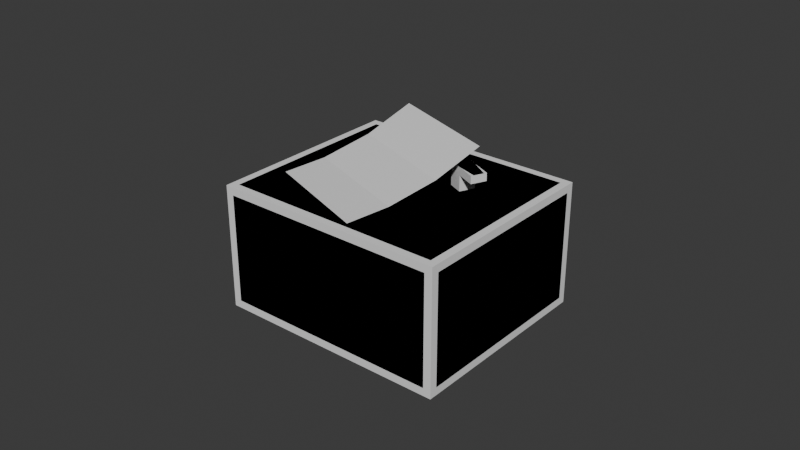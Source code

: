 # Source: Musicbox.blend  (saved by Blender 4.5.90; exported with 4.5.12 LTS)
import bpy
from mathutils import Matrix  # noqa: F401  (used for matrix-valued properties, if any)

bpy.ops.wm.read_factory_settings(use_empty=True)
scene = bpy.context.scene
scene.name = 'Scene'

# ---- collections
col_collection = bpy.data.collections.new('Collection'); scene.collection.children.link(col_collection)

# ---- images (referenced by path relative to the original .blend; pixels are not part of the script)
import os
ASSET_DIR = os.environ.get("B2B_ASSET_DIR", "")  # directory of the original .blend (textures are referenced by path, not embedded)
HERE = os.path.dirname(os.path.abspath(__file__))  # packed textures are extracted next to this script under _unpacked/

def load_image(name, relpath, width, height, colorspace="sRGB"):
    """Load a texture the original file referenced (path relative to the .blend, or extracted next to this script)."""
    p = next((c for c in (os.path.join(HERE, relpath), os.path.join(ASSET_DIR, relpath)) if relpath and os.path.exists(c)), "")
    if p:
        img = bpy.data.images.load(p, check_existing=True)
        img.name = name
    else:  # same state as the original file: an image datablock whose file is absent (Cycles renders it pink)
        img = bpy.data.images.new(name, width, height)
        img.source = "FILE"
        img.filepath = "//" + (relpath or name)
    img.colorspace_settings.name = colorspace
    return img
img_musicbox_texture = load_image('musicbox_texture', 'musicbox_texture.png', 1024, 1024, 'sRGB')

# ---- materials (node trees are filled in below, after node groups)
mat_musicboxmaterial = bpy.data.materials.new('MusicboxMaterial')
mat_musicboxmaterial.alpha_threshold = 0.0
mat_musicboxmaterial.roughness = 0.5
mat_musicboxmaterial.line_color = (0.0, 0.0, 0.0, 1.0)
mat_musicboxkeymaterial = bpy.data.materials.new('MusicboxKeyMaterial')
mat_musicboxnotematerial = bpy.data.materials.new('MusicboxNoteMaterial')

# ---- node groups
ng_smooth_by_angle = bpy.data.node_groups.new('Smooth by Angle', 'GeometryNodeTree')
_s = ng_smooth_by_angle.interface.new_socket(name='Mesh', in_out='OUTPUT', socket_type='NodeSocketGeometry')
_s = ng_smooth_by_angle.interface.new_socket(name='Mesh', in_out='INPUT', socket_type='NodeSocketGeometry')
_s = ng_smooth_by_angle.interface.new_socket(name='Angle', in_out='INPUT', socket_type='NodeSocketFloat')
_s.subtype = 'ANGLE'
_s.default_value = 0.5236
_s.min_value = 0.0
_s.max_value = 3.142
_s.description = 'Maximum face angle for smooth edges'
_s = ng_smooth_by_angle.interface.new_socket(name='Ignore Sharpness', in_out='INPUT', socket_type='NodeSocketBool')
_s.force_non_field = True
ng_smooth_by_angle.description = 'Set the sharpness of mesh edges based on the angle between the neighboring faces'
ng_smooth_by_angle.is_modifier = True
_N = ng_smooth_by_angle.nodes; _L = ng_smooth_by_angle.links
n0 = _N.new('GeometryNodeSetShadeSmooth'); n0.name = 'Set Shade Smooth'; n0.location = (120, -80)
n0.domain = 'EDGE'
n1 = _N.new('GeometryNodeSetShadeSmooth'); n1.name = 'Set Shade Smooth.001'; n1.location = (300, -80)
n2 = _N.new('NodeGroupOutput'); n2.name = 'Group Output'; n2.location = (480, -80)
n3 = _N.new('GeometryNodeInputMeshEdgeAngle'); n3.name = 'Edge Angle'; n3.location = (-440, -240)
n4 = _N.new('NodeGroupInput'); n4.name = 'Group Input'; n4.location = (-80, -80)
n5 = _N.new('GeometryNodeInputEdgeSmooth'); n5.name = 'Is Edge Smooth'; n5.location = (-260, -120)
n6 = _N.new('GeometryNodeInputShadeSmooth'); n6.name = 'Is Shade Smooth'; n6.location = (-440, -397)
n7 = _N.new('FunctionNodeCompare'); n7.name = 'Compare'; n7.location = (-260, -260)
n7.operation = 'LESS_EQUAL'
n7.inputs[6].default_value = (0.0, 0.0, 0.0, 0.0)
n7.inputs[7].default_value = (0.0, 0.0, 0.0, 0.0)
n8 = _N.new('FunctionNodeBooleanMath'); n8.name = 'Boolean Math.001'; n8.location = (-80, -260)
n9 = _N.new('NodeGroupInput'); n9.name = 'Group Input.001'; n9.location = (-440, -329)
n10 = _N.new('NodeGroupInput'); n10.name = 'Group Input.002'; n10.location = (-259, -189)
n11 = _N.new('FunctionNodeBooleanMath'); n11.name = 'Boolean Math'; n11.location = (-80, -149)
n11.operation = 'OR'
n12 = _N.new('FunctionNodeBooleanMath'); n12.name = 'Boolean Math.002'; n12.location = (-260, -380)
n12.operation = 'OR'
n13 = _N.new('NodeGroupInput'); n13.name = 'Group Input.003'; n13.location = (-440, -460)
_L.new(n3.outputs[0], n7.inputs[0])
_L.new(n1.outputs[0], n2.inputs[0])
_L.new(n9.outputs[1], n7.inputs[1])
_L.new(n7.outputs[0], n8.inputs[0])
_L.new(n4.outputs[0], n0.inputs[0])
_L.new(n0.outputs[0], n1.inputs[0])
_L.new(n8.outputs[0], n0.inputs[2])
_L.new(n10.outputs[2], n11.inputs[1])
_L.new(n5.outputs[0], n11.inputs[0])
_L.new(n11.outputs[0], n0.inputs[1])
_L.new(n13.outputs[2], n12.inputs[1])
_L.new(n6.outputs[0], n12.inputs[0])
_L.new(n12.outputs[0], n8.inputs[1])
n2.is_active_output = True

# ---- material node trees
mat_musicboxmaterial.use_nodes = True; mat_musicboxmaterial.node_tree.nodes.clear()
_N = mat_musicboxmaterial.node_tree.nodes; _L = mat_musicboxmaterial.node_tree.links
n0 = _N.new('ShaderNodeOutputMaterial'); n0.name = 'Material Output'; n0.location = (200, 100)
n1 = _N.new('ShaderNodeBsdfPrincipled'); n1.name = 'Principled BSDF'; n1.location = (-200, 100)
n1.inputs[3].default_value = 1.45
n2 = _N.new('ShaderNodeTexImage'); n2.name = 'Image Texture'; n2.location = (-490, 80)
n2.image = img_musicbox_texture
_L.new(n1.outputs[0], n0.inputs[0])
_L.new(n2.outputs[0], n1.inputs[0])
n0.is_active_output = True
mat_musicboxkeymaterial.use_nodes = True; mat_musicboxkeymaterial.node_tree.nodes.clear()
_N = mat_musicboxkeymaterial.node_tree.nodes; _L = mat_musicboxkeymaterial.node_tree.links
n0 = _N.new('ShaderNodeBsdfPrincipled'); n0.name = 'Principled BSDF'; n0.location = (-200, 100)
n1 = _N.new('ShaderNodeOutputMaterial'); n1.name = 'Material Output'; n1.location = (200, 100)
_L.new(n0.outputs[0], n1.inputs[0])
n1.is_active_output = True
mat_musicboxnotematerial.use_nodes = True; mat_musicboxnotematerial.node_tree.nodes.clear()
_N = mat_musicboxnotematerial.node_tree.nodes; _L = mat_musicboxnotematerial.node_tree.links
n0 = _N.new('ShaderNodeBsdfPrincipled'); n0.name = 'Principled BSDF'; n0.location = (-200, 100)
n1 = _N.new('ShaderNodeOutputMaterial'); n1.name = 'Material Output'; n1.location = (200, 100)
_L.new(n0.outputs[0], n1.inputs[0])
n1.is_active_output = True

# ---- world
world_world = bpy.data.worlds.new('World'); scene.world = world_world
world_world.use_nodes = True; world_world.node_tree.nodes.clear()
_N = world_world.node_tree.nodes; _L = world_world.node_tree.links
n0 = _N.new('ShaderNodeOutputWorld'); n0.name = 'World Output'; n0.location = (200, 100)
n1 = _N.new('ShaderNodeBackground'); n1.name = 'Background'; n1.location = (-200, 100)
n1.inputs[0].default_value = (0.05088, 0.05088, 0.05088, 1.0)
_L.new(n1.outputs[0], n0.inputs[0])
n0.is_active_output = True
world_world.color = (0.05088, 0.05088, 0.05088)
world_world.sun_shadow_jitter_overblur = 0.0

# ---- meshes
me_cube = bpy.data.meshes.new('Cube')
me_cube.from_pydata([(0.0375, 0.0325, 0.02), (0.0375, 0.0325, -0.02), (0.0375, -0.0325, 0.02), (0.0375, -0.0325, -0.02), (-0.0375, 0.0325, 0.02), (-0.0375, 0.0325, -0.02), (-0.0375, -0.0325, 0.02), (-0.0375, -0.0325, -0.02)], [], [(0, 4, 6, 2), (3, 2, 6, 7), (7, 6, 4, 5), (5, 1, 3, 7), (1, 0, 2, 3), (5, 4, 0, 1)])
me_cube.polygons.foreach_set('use_smooth', [True] * 6)
_uv = me_cube.uv_layers.new(name='UVMap')
_uv.uv.foreach_set('vector', [0.3824, 2.887e-08, 0.3824, 0.4412, 1.052e-08, 0.4412, 4.383e-08, 3.309e-15, 0.2353, 0.8824, 1.008e-08, 0.8824, 4.339e-08, 0.4412, 0.2353, 0.4412, 0.7059, 0.8235, 0.4706, 0.8235, 0.4706, 0.4412, 0.7059, 0.4412, 0.7647, 3.582e-08, 0.7647, 0.4412, 0.3824, 0.4412, 0.3824, 6.953e-09, 1.0, 0.3824, 0.7647, 0.3824, 0.7647, -8.007e-09, 1.0, 9.757e-09, 0.4706, 0.8824, 0.2353, 0.8824, 0.2353, 0.4412, 0.4706, 0.4412])
me_cube.materials.append(mat_musicboxmaterial)
me_cube.use_mirror_vertex_groups = False
me_cube.update()
me_cube_001 = bpy.data.meshes.new('Cube.001')
me_cube_001.from_pydata([(-0.0025, -0.0025, -0.0025), (-0.0025, -0.0025, 0.0025), (-0.0025, 0.0025, -0.0025), (-0.0025, 0.0025, 0.0025), (0.0025, -0.0025, -0.0025), (0.0025, -0.0025, 0.0025), (0.0025, 0.0025, -0.0025), (0.0025, 0.0025, 0.0025), (-0.0025, -0.0025, 0.005), (-0.0025, 0.0025, 0.005), (0.0025, 0.0025, 0.005), (0.0025, -0.0025, 0.005), (0.009, 0.001625, 0.0025), (0.009, -0.001625, 0.0025), (0.009, 0.001625, 0.005), (0.009, -0.001625, 0.005), (-0.009, -0.001625, 0.0025), (-0.009, 0.001625, 0.0025), (-0.009, -0.001625, 0.005), (-0.009, 0.001625, 0.005)], [], [(0, 1, 3, 2), (2, 3, 7, 6), (6, 7, 5, 4), (4, 5, 1, 0), (2, 6, 4, 0), (7, 3, 9, 10), (10, 9, 8, 11), (10, 11, 15, 14), (9, 3, 17, 19), (1, 5, 11, 8), (13, 12, 14, 15), (5, 7, 12, 13), (7, 10, 14, 12), (11, 5, 13, 15), (17, 16, 18, 19), (8, 9, 19, 18), (1, 8, 18, 16), (3, 1, 16, 17)])
me_cube_001.polygons.foreach_set('use_smooth', [True] * 18)
_uv = me_cube_001.uv_layers.new(name='UVMap')
_uv.uv.foreach_set('vector', [0.6, 0.92, 0.4, 0.92, 0.4, 0.72, 0.6, 0.72, 0.3, 0.46, 0.1, 0.46, 0.1, 0.26, 0.3, 0.26, 1.0, 0.2, 0.8, 0.2, 0.8, 4.519e-09, 1.0, 1.962e-08, 0.6, 0.46, 0.4, 0.46, 0.4, 0.26, 0.6, 0.26, 1.0, 0.2, 1.0, 0.4, 0.8, 0.4, 0.8, 0.2, 0.1, 0.26, 0.1, 0.46, 2.524e-09, 0.46, 1.762e-08, 0.26, 0.8, 0.26, 0.8, 0.46, 0.6, 0.46, 0.6, 0.26, 0.8, 0.26, 0.6, 0.26, 0.635, 1.069e-08, 0.765, 2.05e-08, 2.524e-09, 0.46, 0.1, 0.46, 0.1, 0.72, -1.711e-08, 0.72, 0.4, 0.26, 0.4, 0.46, 0.3, 0.46, 0.3, 0.26, 0.9, 0.4, 0.9, 0.53, 0.8, 0.53, 0.8, 0.4, 0.2, 0.98, -5.179e-10, 0.98, 0.035, 0.72, 0.165, 0.72, 0.1, 0.26, 1.762e-08, 0.26, 3.725e-08, 2.813e-15, 0.1, 7.55e-09, 0.3, 0.46, 0.4, 0.46, 0.4, 0.72, 0.3, 0.72, 0.9, 0.53, 0.9, 0.66, 0.8, 0.66, 0.8, 0.53, 0.6, 0.46, 0.8, 0.46, 0.765, 0.72, 0.635, 0.72, 0.4, 0.26, 0.3, 0.26, 0.3, -1.46e-08, 0.4, -7.054e-09, 0.2, 0.72, 0.4, 0.72, 0.365, 0.98, 0.235, 0.98])
me_cube_001.materials.append(mat_musicboxkeymaterial)
me_cube_001.update()
me_plane = bpy.data.meshes.new('Plane')
me_plane.from_pydata([(-0.01932, -0.01932, 0.0), (0.01932, -0.01932, 0.0), (-0.01932, 0.02271, 0.01335), (0.01932, 0.02271, 0.01335), (-0.01932, 0.008487, 0.006238), (-0.01932, -0.00644, 0.001789), (0.01932, -0.00644, 0.001789), (0.01932, 0.008487, 0.006238)], [], [(4, 7, 3, 2), (0, 1, 6, 5), (5, 6, 7, 4)])
_uv = me_plane.uv_layers.new(name='UVMap')
_uv.uv.foreach_set('vector', [0.8764, 0.3556, 0.0, 0.3556, 0.0, 0.0, 0.8764, 0.0, 0.8764, 1.0, 0.0, 1.0, 0.0, 0.7088, 0.8764, 0.7088, 0.8764, 0.7088, 0.0, 0.7088, 0.0, 0.3556, 0.8764, 0.3556])
me_plane.materials.append(mat_musicboxnotematerial)
me_plane.update()
me_cube_002 = bpy.data.meshes.new('Cube.002')
me_cube_002.from_pydata([(-0.0025, -0.0025, -0.0025), (-0.0025, -0.0025, 0.0025), (-0.0025, 0.0025, -0.0025), (-0.0025, 0.0025, 0.0025), (0.0025, -0.0025, -0.0025), (0.0025, -0.0025, 0.0025), (0.0025, 0.0025, -0.0025), (0.0025, 0.0025, 0.0025), (0.009, 0.0025, 0.0025), (0.009, -0.0025, 0.0025), (0.009, 0.0025, 0.005), (0.009, -0.0025, 0.005), (-0.009, -0.0025, 0.0025), (-0.009, 0.0025, 0.0025), (-0.009, -0.0025, 0.005), (-0.009, 0.0025, 0.005)], [], [(0, 1, 3, 2), (6, 7, 5, 4), (2, 6, 4, 0), (10, 15, 14, 11), (10, 8, 7, 6, 2, 3, 13, 15), (9, 8, 10, 11), (5, 7, 8, 9), (13, 12, 14, 15), (5, 9, 11, 14, 12, 1, 0, 4), (3, 1, 12, 13)])
_uv = me_cube_002.uv_layers.new(name='UVMap')
_uv.uv.foreach_set('vector', [0.6, 0.92, 0.4, 0.92, 0.4, 0.72, 0.6, 0.72, 1.0, 0.2, 0.8, 0.2, 0.8, 4.519e-09, 1.0, 1.962e-08, 1.0, 0.2, 1.0, 0.4, 0.8, 0.4, 0.8, 0.2, 0.765, 2.05e-08, 0.765, 0.72, 0.635, 0.72, 0.635, 1.069e-08, 3.725e-08, 2.813e-15, 0.1, 7.55e-09, 0.1, 0.26, 0.3, 0.26, 0.3, 0.46, 0.1, 0.46, 0.1, 0.72, -1.711e-08, 0.72, 0.9, 0.4, 0.9, 0.53, 0.8, 0.53, 0.8, 0.4, 0.2, 0.98, -5.179e-10, 0.98, 0.035, 0.72, 0.165, 0.72, 0.9, 0.53, 0.9, 0.66, 0.8, 0.66, 0.8, 0.53, 0.4, 0.46, 0.4, 0.72, 0.3, 0.72, 0.3, -1.46e-08, 0.4, -7.054e-09, 0.4, 0.26, 0.6, 0.26, 0.6, 0.46, 0.2, 0.72, 0.4, 0.72, 0.365, 0.98, 0.235, 0.98])
me_cube_002.materials.append(None)
me_cube_002.update()
me_cube_003 = bpy.data.meshes.new('Cube.003')
me_cube_003.from_pydata([(0.0375, 0.0325, 0.02), (0.0375, 0.0325, -0.02), (0.0375, -0.0325, 0.02), (0.0375, -0.0325, -0.02), (-0.0375, 0.0325, 0.02), (-0.0375, 0.0325, -0.02), (-0.0375, -0.0325, 0.02), (-0.0375, -0.0325, -0.02)], [], [(0, 4, 6, 2), (3, 2, 6, 7), (7, 6, 4, 5), (5, 1, 3, 7), (1, 0, 2, 3), (5, 4, 0, 1)])
_uv = me_cube_003.uv_layers.new(name='UVMap')
_uv.uv.foreach_set('vector', [0.3824, 2.887e-08, 0.3824, 0.4412, 1.052e-08, 0.4412, 4.383e-08, 3.309e-15, 0.2353, 0.8824, 1.008e-08, 0.8824, 4.339e-08, 0.4412, 0.2353, 0.4412, 0.7059, 0.8235, 0.4706, 0.8235, 0.4706, 0.4412, 0.7059, 0.4412, 0.7647, 3.582e-08, 0.7647, 0.4412, 0.3824, 0.4412, 0.3824, 6.953e-09, 1.0, 0.3824, 0.7647, 0.3824, 0.7647, -8.007e-09, 1.0, 9.757e-09, 0.4706, 0.8824, 0.2353, 0.8824, 0.2353, 0.4412, 0.4706, 0.4412])
me_cube_003.materials.append(None)
me_cube_003.use_mirror_vertex_groups = False
me_cube_003.update()

# ---- objects
ob_musicbox = bpy.data.objects.new('Musicbox', me_cube)
ob_key = bpy.data.objects.new('Key', me_cube_001)
ob_note = bpy.data.objects.new('Note', me_plane)
ob_keyshadow = bpy.data.objects.new('KeyShadow', me_cube_002)
ob_musicboxshadow = bpy.data.objects.new('MusicboxShadow', me_cube_003)

# ---- transforms, parenting, visibility, modifiers, constraints
ob_musicbox.location = (0.0, 0.0, 0.0)
ob_musicbox.lock_rotations_4d = False
ob_musicbox.empty_display_type = 'ARROWS'
ob_musicbox.lineart.crease_threshold = 0.0
_m = ob_musicbox.modifiers.new('Bevel', 'BEVEL')
_m.width = 0.0025
_m.width_pct = 0.0025
_m = ob_musicbox.modifiers.new('Smooth by Angle', 'NODES')
_m.node_group = ng_smooth_by_angle
_gi = [s.identifier for s in ng_smooth_by_angle.interface.items_tree if s.item_type == 'SOCKET' and s.in_out == 'INPUT']
_m[_gi[1]] = 0.6981  # 'Angle'
_m.use_pin_to_last = True
_m.show_group_selector = False
_m = ob_musicbox.modifiers.new('WeightedNormal', 'WEIGHTED_NORMAL')
_m.use_pin_to_last = True
_m.weight = 100
ob_key.parent = ob_musicbox
ob_key.location = (0.015, 0.01, 0.0225)
ob_key.rotation_euler = (0.0, -0.0, -0.4363)
_m = ob_key.modifiers.new('Bevel', 'BEVEL')
_m.width = 0.00075
_m.width_pct = 0.00075
_m.limit_method = 'WEIGHT'
_m = ob_key.modifiers.new('Smooth by Angle', 'NODES')
_m.node_group = ng_smooth_by_angle
_gi = [s.identifier for s in ng_smooth_by_angle.interface.items_tree if s.item_type == 'SOCKET' and s.in_out == 'INPUT']
_m[_gi[1]] = 0.6981  # 'Angle'
_m.use_pin_to_last = True
_m.show_group_selector = False
ob_note.parent = ob_musicbox
ob_note.matrix_parent_inverse = Matrix(((1.0, -0.0, 0.0, -0.0), (-0.0, 1.0, -0.0, 0.0), (0.0, -0.0, 1.0, -0.02), (-0.0, 0.0, -0.0, 1.0)))
ob_note.location = (-0.006327, -0.003609, 0.04)
ob_note.rotation_euler = (0.0, -0.0, -0.3491)
ob_keyshadow.parent = ob_key
ob_keyshadow.matrix_parent_inverse = Matrix(((0.9063, -0.4226, 0.0, -0.009368), (0.4226, 0.9063, -0.0, -0.0154), (0.0, -0.0, 1.0, -0.0425), (-0.0, 0.0, -0.0, 1.0)))
ob_keyshadow.location = (0.015, 0.01, 0.0425)
ob_keyshadow.rotation_euler = (0.0, -0.0, -0.4363)
ob_musicboxshadow.parent = ob_musicbox
ob_musicboxshadow.matrix_parent_inverse = Matrix(((1.0, -0.0, 0.0, -0.0), (-0.0, 1.0, -0.0, 0.0), (0.0, -0.0, 1.0, -0.02), (-0.0, 0.0, -0.0, 1.0)))
ob_musicboxshadow.location = (0.0, 0.0, 0.02)
ob_musicboxshadow.lock_rotations_4d = False
ob_musicboxshadow.empty_display_type = 'ARROWS'
ob_musicboxshadow.lineart.crease_threshold = 0.0

# ---- collection membership
col_collection.objects.link(ob_musicbox)
col_collection.objects.link(ob_key)
col_collection.objects.link(ob_note)
col_collection.objects.link(ob_keyshadow)
col_collection.objects.link(ob_musicboxshadow)

# ---- scene / render settings (as saved in the file)
scene.frame_start = 1; scene.frame_end = 250; scene.frame_set(1)
scene.render.engine = 'BLENDER_EEVEE_NEXT'
bpy.context.view_layer.update()

# ---- added for rendering (the .blend has no active camera and no usable light): camera, sun
cam_auto = bpy.data.cameras.new('AutoCamera')
cam_auto.lens = 50.0
cam_auto.sensor_width = 36.0
cam_auto.clip_end = 1000.0
ob_auto_camera = bpy.data.objects.new('AutoCamera', cam_auto)
scene.collection.objects.link(ob_auto_camera)
ob_auto_camera.location = (0.185045, -0.222054, 0.154711)
ob_auto_camera.rotation_euler = (1.09748, -7.21219e-08, 0.694738)
scene.camera = ob_auto_camera
light_auto_sun = bpy.data.lights.new('AutoSun', 'SUN')
light_auto_sun.energy = 3.0
light_auto_sun.angle = 0.0523599
ob_auto_sun = bpy.data.objects.new('AutoSun', light_auto_sun)
scene.collection.objects.link(ob_auto_sun)
ob_auto_sun.rotation_euler = (0.872665, 0.174533, 0.523599)
bpy.context.view_layer.update()
